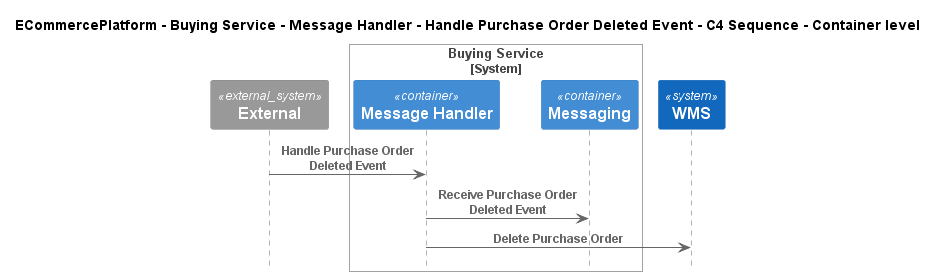

The diagram above was rendered by PlantUML. Its source (embedded in the PNG):
@startuml
!pragma layout smetana
!include ..\..\..\..\..\..\..\.c4s\C4_Sequence.puml

title ECommercePlatform - Buying Service - Message Handler - Handle Purchase Order Deleted Event - C4 Sequence - Container level

System_Ext(C4InterFlow.SoftwareSystems.ExternalSystem, "External", "")

System_Boundary(ECommercePlatform.SoftwareSystems.BuyingService, "Buying Service")
    Container(ECommercePlatform.SoftwareSystems.BuyingService.Containers.MessageHandler, "Message Handler", "", "")
    Container(ECommercePlatform.SoftwareSystems.BuyingService.Containers.Messaging, "Messaging", "", "")
Boundary_End()
System(ECommercePlatform.SoftwareSystems.WMS, "WMS", "")

Rel(C4InterFlow.SoftwareSystems.ExternalSystem, ECommercePlatform.SoftwareSystems.BuyingService.Containers.MessageHandler, "Handle Purchase Order Deleted Event")
Rel(ECommercePlatform.SoftwareSystems.BuyingService.Containers.MessageHandler, ECommercePlatform.SoftwareSystems.BuyingService.Containers.Messaging, "Receive Purchase Order Deleted Event")
Rel(ECommercePlatform.SoftwareSystems.BuyingService.Containers.MessageHandler, ECommercePlatform.SoftwareSystems.WMS, "Delete Purchase Order")


@enduml